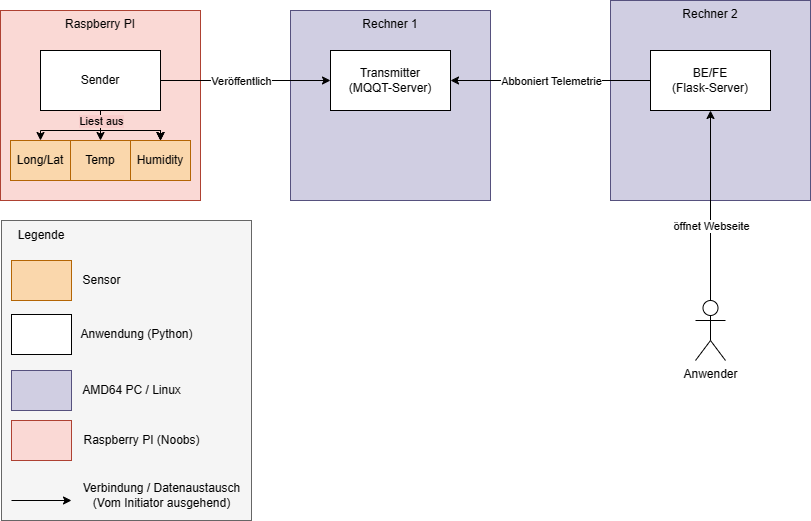

The diagram above was exported from draw.io. Its source (the exported page's mxGraphModel, read from the mxfile embedded in the PNG):
<mxGraphModel dx="1434" dy="796" grid="1" gridSize="10" guides="1" tooltips="1" connect="1" arrows="1" fold="1" page="1" pageScale="1" pageWidth="827" pageHeight="1169" math="0" shadow="0">
  <root>
    <mxCell id="0" />
    <mxCell id="1" parent="0" />
    <mxCell id="LHpBO0NuXPdWW1EACP4b-3" value="Anwender" style="shape=umlActor;verticalLabelPosition=bottom;verticalAlign=top;html=1;outlineConnect=0;" parent="1" vertex="1">
      <mxGeometry x="704" y="310" width="30" height="60" as="geometry" />
    </mxCell>
    <mxCell id="LHpBO0NuXPdWW1EACP4b-35" value="" style="group" parent="1" vertex="1" connectable="0">
      <mxGeometry x="10" y="230" width="250" height="300" as="geometry" />
    </mxCell>
    <mxCell id="LHpBO0NuXPdWW1EACP4b-34" value="" style="rounded=0;whiteSpace=wrap;html=1;labelBackgroundColor=#F8CECC;fillColor=#f5f5f5;strokeColor=#666666;fontColor=#333333;" parent="LHpBO0NuXPdWW1EACP4b-35" vertex="1">
      <mxGeometry width="250" height="300" as="geometry" />
    </mxCell>
    <mxCell id="LHpBO0NuXPdWW1EACP4b-22" value="" style="rounded=0;whiteSpace=wrap;html=1;fillColor=#fad7ac;strokeColor=#b46504;" parent="LHpBO0NuXPdWW1EACP4b-35" vertex="1">
      <mxGeometry x="10" y="40" width="60" height="40" as="geometry" />
    </mxCell>
    <mxCell id="LHpBO0NuXPdWW1EACP4b-23" value="Sensor" style="text;html=1;align=center;verticalAlign=middle;resizable=0;points=[];autosize=1;strokeColor=none;fillColor=none;" parent="LHpBO0NuXPdWW1EACP4b-35" vertex="1">
      <mxGeometry x="70" y="45" width="60" height="30" as="geometry" />
    </mxCell>
    <mxCell id="LHpBO0NuXPdWW1EACP4b-24" value="" style="rounded=0;whiteSpace=wrap;html=1;" parent="LHpBO0NuXPdWW1EACP4b-35" vertex="1">
      <mxGeometry x="10" y="94" width="60" height="40" as="geometry" />
    </mxCell>
    <mxCell id="LHpBO0NuXPdWW1EACP4b-25" value="Anwendung (Python)" style="text;html=1;align=center;verticalAlign=middle;resizable=0;points=[];autosize=1;strokeColor=none;fillColor=none;" parent="LHpBO0NuXPdWW1EACP4b-35" vertex="1">
      <mxGeometry x="65" y="99" width="140" height="30" as="geometry" />
    </mxCell>
    <mxCell id="LHpBO0NuXPdWW1EACP4b-26" value="" style="rounded=0;whiteSpace=wrap;html=1;fillColor=#d0cee2;strokeColor=#56517e;align=center;verticalAlign=top;" parent="LHpBO0NuXPdWW1EACP4b-35" vertex="1">
      <mxGeometry x="10" y="150" width="60" height="40" as="geometry" />
    </mxCell>
    <mxCell id="LHpBO0NuXPdWW1EACP4b-27" value="AMD64 PC / Linux" style="text;html=1;align=center;verticalAlign=middle;resizable=0;points=[];autosize=1;strokeColor=none;fillColor=none;" parent="LHpBO0NuXPdWW1EACP4b-35" vertex="1">
      <mxGeometry x="70" y="155" width="120" height="30" as="geometry" />
    </mxCell>
    <mxCell id="LHpBO0NuXPdWW1EACP4b-28" value="" style="rounded=0;whiteSpace=wrap;html=1;fillColor=#fad9d5;strokeColor=#ae4132;align=center;verticalAlign=top;" parent="LHpBO0NuXPdWW1EACP4b-35" vertex="1">
      <mxGeometry x="10" y="200" width="60" height="40" as="geometry" />
    </mxCell>
    <mxCell id="LHpBO0NuXPdWW1EACP4b-29" value="Raspberry PI (Noobs)" style="text;html=1;align=center;verticalAlign=middle;resizable=0;points=[];autosize=1;strokeColor=none;fillColor=none;" parent="LHpBO0NuXPdWW1EACP4b-35" vertex="1">
      <mxGeometry x="70" y="205" width="140" height="30" as="geometry" />
    </mxCell>
    <mxCell id="LHpBO0NuXPdWW1EACP4b-30" style="edgeStyle=orthogonalEdgeStyle;rounded=0;orthogonalLoop=1;jettySize=auto;html=1;" parent="LHpBO0NuXPdWW1EACP4b-35" edge="1">
      <mxGeometry relative="1" as="geometry">
        <mxPoint x="10" y="279.9999999999999" as="sourcePoint" />
        <mxPoint x="70" y="280" as="targetPoint" />
      </mxGeometry>
    </mxCell>
    <mxCell id="LHpBO0NuXPdWW1EACP4b-32" value="Verbindung / Datenaustausch &lt;br&gt;(Vom Initiator ausgehend)" style="text;html=1;align=center;verticalAlign=middle;resizable=0;points=[];autosize=1;strokeColor=none;fillColor=none;" parent="LHpBO0NuXPdWW1EACP4b-35" vertex="1">
      <mxGeometry x="70" y="255" width="180" height="40" as="geometry" />
    </mxCell>
    <mxCell id="LHpBO0NuXPdWW1EACP4b-33" value="Legende" style="text;html=1;strokeColor=none;fillColor=none;align=center;verticalAlign=middle;whiteSpace=wrap;rounded=0;" parent="LHpBO0NuXPdWW1EACP4b-35" vertex="1">
      <mxGeometry x="10" width="60" height="30" as="geometry" />
    </mxCell>
    <mxCell id="LHpBO0NuXPdWW1EACP4b-46" value="" style="group" parent="1" vertex="1" connectable="0">
      <mxGeometry x="9" y="20" width="200" height="190" as="geometry" />
    </mxCell>
    <mxCell id="LHpBO0NuXPdWW1EACP4b-8" value="Raspberry PI" style="rounded=0;whiteSpace=wrap;html=1;fillColor=#fad9d5;strokeColor=#ae4132;align=center;verticalAlign=top;" parent="LHpBO0NuXPdWW1EACP4b-46" vertex="1">
      <mxGeometry width="200" height="190" as="geometry" />
    </mxCell>
    <mxCell id="pp5BUSHiAuHMncgfPM1k-1" value="" style="edgeStyle=orthogonalEdgeStyle;rounded=0;orthogonalLoop=1;jettySize=auto;html=1;" edge="1" parent="LHpBO0NuXPdWW1EACP4b-46" source="LHpBO0NuXPdWW1EACP4b-9" target="LHpBO0NuXPdWW1EACP4b-14">
      <mxGeometry relative="1" as="geometry" />
    </mxCell>
    <mxCell id="LHpBO0NuXPdWW1EACP4b-9" value="Sender" style="rounded=0;whiteSpace=wrap;html=1;" parent="LHpBO0NuXPdWW1EACP4b-46" vertex="1">
      <mxGeometry x="40" y="40" width="120" height="60" as="geometry" />
    </mxCell>
    <mxCell id="LHpBO0NuXPdWW1EACP4b-12" value="Long/Lat" style="rounded=0;whiteSpace=wrap;html=1;fillColor=#fad7ac;strokeColor=#b46504;" parent="LHpBO0NuXPdWW1EACP4b-46" vertex="1">
      <mxGeometry x="10" y="130" width="60" height="40" as="geometry" />
    </mxCell>
    <mxCell id="LHpBO0NuXPdWW1EACP4b-17" style="edgeStyle=orthogonalEdgeStyle;rounded=0;orthogonalLoop=1;jettySize=auto;html=1;" parent="LHpBO0NuXPdWW1EACP4b-46" source="LHpBO0NuXPdWW1EACP4b-9" target="LHpBO0NuXPdWW1EACP4b-12" edge="1">
      <mxGeometry relative="1" as="geometry" />
    </mxCell>
    <mxCell id="LHpBO0NuXPdWW1EACP4b-13" value="Temp" style="rounded=0;whiteSpace=wrap;html=1;fillColor=#fad7ac;strokeColor=#b46504;" parent="LHpBO0NuXPdWW1EACP4b-46" vertex="1">
      <mxGeometry x="70" y="130" width="60" height="40" as="geometry" />
    </mxCell>
    <mxCell id="LHpBO0NuXPdWW1EACP4b-16" style="edgeStyle=orthogonalEdgeStyle;rounded=0;orthogonalLoop=1;jettySize=auto;html=1;" parent="LHpBO0NuXPdWW1EACP4b-46" source="LHpBO0NuXPdWW1EACP4b-9" target="LHpBO0NuXPdWW1EACP4b-13" edge="1">
      <mxGeometry relative="1" as="geometry" />
    </mxCell>
    <mxCell id="LHpBO0NuXPdWW1EACP4b-14" value="Humidity" style="rounded=0;whiteSpace=wrap;html=1;fillColor=#fad7ac;strokeColor=#b46504;" parent="LHpBO0NuXPdWW1EACP4b-46" vertex="1">
      <mxGeometry x="130" y="130" width="60" height="40" as="geometry" />
    </mxCell>
    <mxCell id="LHpBO0NuXPdWW1EACP4b-15" style="edgeStyle=orthogonalEdgeStyle;rounded=0;orthogonalLoop=1;jettySize=auto;html=1;entryX=0.5;entryY=0;entryDx=0;entryDy=0;" parent="LHpBO0NuXPdWW1EACP4b-46" source="LHpBO0NuXPdWW1EACP4b-9" target="LHpBO0NuXPdWW1EACP4b-14" edge="1">
      <mxGeometry relative="1" as="geometry" />
    </mxCell>
    <mxCell id="LHpBO0NuXPdWW1EACP4b-18" value="" style="edgeStyle=orthogonalEdgeStyle;rounded=0;orthogonalLoop=1;jettySize=auto;html=1;" parent="LHpBO0NuXPdWW1EACP4b-46" source="LHpBO0NuXPdWW1EACP4b-9" target="LHpBO0NuXPdWW1EACP4b-14" edge="1">
      <mxGeometry relative="1" as="geometry" />
    </mxCell>
    <mxCell id="LHpBO0NuXPdWW1EACP4b-19" value="Liest aus" style="edgeLabel;html=1;align=center;verticalAlign=middle;resizable=0;points=[];labelBackgroundColor=#F8CECC;" parent="LHpBO0NuXPdWW1EACP4b-18" vertex="1" connectable="0">
      <mxGeometry x="-0.6889" y="-1" relative="1" as="geometry">
        <mxPoint x="1" y="-4" as="offset" />
      </mxGeometry>
    </mxCell>
    <mxCell id="LHpBO0NuXPdWW1EACP4b-47" value="" style="group" parent="1" vertex="1" connectable="0">
      <mxGeometry x="299" y="20" width="200" height="190" as="geometry" />
    </mxCell>
    <mxCell id="LHpBO0NuXPdWW1EACP4b-1" value="Rechner 1" style="rounded=0;whiteSpace=wrap;html=1;fillColor=#d0cee2;strokeColor=#56517e;align=center;verticalAlign=top;" parent="LHpBO0NuXPdWW1EACP4b-47" vertex="1">
      <mxGeometry width="200" height="190" as="geometry" />
    </mxCell>
    <mxCell id="LHpBO0NuXPdWW1EACP4b-4" value="Transmitter&lt;br&gt;(MQQT-Server)" style="rounded=0;whiteSpace=wrap;html=1;" parent="LHpBO0NuXPdWW1EACP4b-47" vertex="1">
      <mxGeometry x="40" y="40" width="120" height="60" as="geometry" />
    </mxCell>
    <mxCell id="LHpBO0NuXPdWW1EACP4b-10" style="edgeStyle=orthogonalEdgeStyle;rounded=0;orthogonalLoop=1;jettySize=auto;html=1;" parent="1" source="LHpBO0NuXPdWW1EACP4b-9" target="LHpBO0NuXPdWW1EACP4b-4" edge="1">
      <mxGeometry relative="1" as="geometry" />
    </mxCell>
    <mxCell id="LHpBO0NuXPdWW1EACP4b-11" value="Veröffentlich" style="edgeLabel;html=1;align=center;verticalAlign=middle;resizable=0;points=[];" parent="LHpBO0NuXPdWW1EACP4b-10" vertex="1" connectable="0">
      <mxGeometry x="-0.1412" y="-2" relative="1" as="geometry">
        <mxPoint x="7" y="-2" as="offset" />
      </mxGeometry>
    </mxCell>
    <mxCell id="LHpBO0NuXPdWW1EACP4b-48" value="" style="group" parent="1" vertex="1" connectable="0">
      <mxGeometry x="619" y="10" width="200" height="200" as="geometry" />
    </mxCell>
    <mxCell id="LHpBO0NuXPdWW1EACP4b-2" value="Rechner 2" style="rounded=0;whiteSpace=wrap;html=1;fillColor=#d0cee2;strokeColor=#56517e;align=center;verticalAlign=top;" parent="LHpBO0NuXPdWW1EACP4b-48" vertex="1">
      <mxGeometry width="200" height="200" as="geometry" />
    </mxCell>
    <mxCell id="LHpBO0NuXPdWW1EACP4b-5" value="BE/FE&lt;br&gt;(Flask-Server)" style="rounded=0;whiteSpace=wrap;html=1;" parent="LHpBO0NuXPdWW1EACP4b-48" vertex="1">
      <mxGeometry x="40" y="50" width="120" height="60" as="geometry" />
    </mxCell>
    <mxCell id="LHpBO0NuXPdWW1EACP4b-6" style="edgeStyle=orthogonalEdgeStyle;rounded=0;orthogonalLoop=1;jettySize=auto;html=1;" parent="1" source="LHpBO0NuXPdWW1EACP4b-5" target="LHpBO0NuXPdWW1EACP4b-4" edge="1">
      <mxGeometry relative="1" as="geometry" />
    </mxCell>
    <mxCell id="LHpBO0NuXPdWW1EACP4b-7" value="Abboniert Telemetrie" style="edgeLabel;html=1;align=center;verticalAlign=middle;resizable=0;points=[];" parent="LHpBO0NuXPdWW1EACP4b-6" vertex="1" connectable="0">
      <mxGeometry x="0.208" relative="1" as="geometry">
        <mxPoint x="21" as="offset" />
      </mxGeometry>
    </mxCell>
    <mxCell id="LHpBO0NuXPdWW1EACP4b-20" style="edgeStyle=orthogonalEdgeStyle;rounded=0;orthogonalLoop=1;jettySize=auto;html=1;" parent="1" source="LHpBO0NuXPdWW1EACP4b-3" target="LHpBO0NuXPdWW1EACP4b-5" edge="1">
      <mxGeometry relative="1" as="geometry" />
    </mxCell>
    <mxCell id="LHpBO0NuXPdWW1EACP4b-21" value="öffnet Webseite" style="edgeLabel;html=1;align=center;verticalAlign=middle;resizable=0;points=[];" parent="LHpBO0NuXPdWW1EACP4b-20" vertex="1" connectable="0">
      <mxGeometry x="-0.2094" relative="1" as="geometry">
        <mxPoint as="offset" />
      </mxGeometry>
    </mxCell>
  </root>
</mxGraphModel>